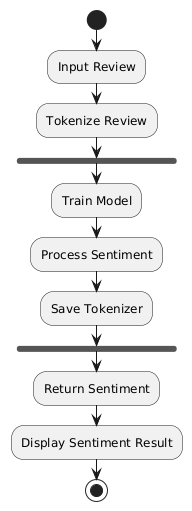

The diagram above was rendered by PlantUML. Its source (embedded in the PNG):
@startuml
start

:Input Review;

:Tokenize Review;

fork
    :Train Model;
    :Process Sentiment;
    :Save Tokenizer;
end fork

:Return Sentiment;

:Display Sentiment Result;

stop
@enduml